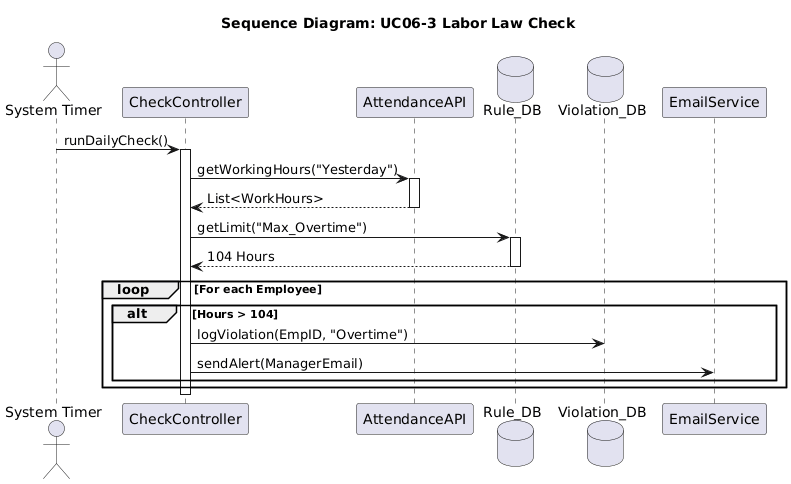

The diagram above was rendered by PlantUML. Its source (embedded in the PNG):
@startuml
title Sequence Diagram: UC06-3 Labor Law Check
actor "System Timer" as Timer
participant "CheckController" as Ctrl
participant "AttendanceAPI" as Att
database "Rule_DB" as Rules
database "Violation_DB" as Vio
participant "EmailService" as Mail

Timer -> Ctrl : runDailyCheck()
activate Ctrl

Ctrl -> Att : getWorkingHours("Yesterday")
activate Att
Att --> Ctrl : List<WorkHours>
deactivate Att

Ctrl -> Rules : getLimit("Max_Overtime")
activate Rules
Rules --> Ctrl : 104 Hours
deactivate Rules

loop For each Employee
    alt Hours > 104
        Ctrl -> Vio : logViolation(EmpID, "Overtime")
        Ctrl -> Mail : sendAlert(ManagerEmail)
    end
end

deactivate Ctrl
@enduml